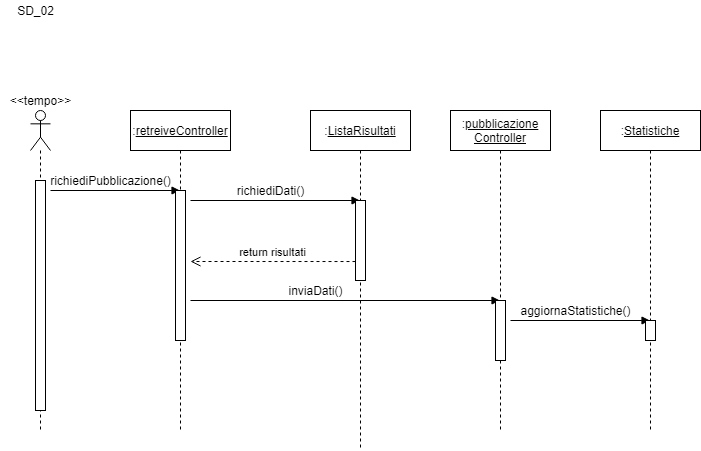

The diagram above was exported from draw.io. Its source (the exported page's mxGraphModel, read from the mxfile embedded in the PNG):
<mxGraphModel dx="868" dy="393" grid="1" gridSize="10" guides="1" tooltips="1" connect="1" arrows="1" fold="1" page="1" pageScale="1" pageWidth="827" pageHeight="1169" math="0" shadow="0">
  <root>
    <mxCell id="jV-pRGW0JtORqX5Mp9BG-0" />
    <mxCell id="jV-pRGW0JtORqX5Mp9BG-1" parent="jV-pRGW0JtORqX5Mp9BG-0" />
    <mxCell id="jV-pRGW0JtORqX5Mp9BG-2" value="" style="shape=umlLifeline;participant=umlActor;perimeter=lifelinePerimeter;whiteSpace=wrap;html=1;container=1;collapsible=0;recursiveResize=0;verticalAlign=top;spacingTop=36;outlineConnect=0;" parent="jV-pRGW0JtORqX5Mp9BG-1" vertex="1">
      <mxGeometry x="50" y="120" width="20" height="320" as="geometry" />
    </mxCell>
    <mxCell id="jV-pRGW0JtORqX5Mp9BG-10" value="" style="html=1;points=[];perimeter=orthogonalPerimeter;" parent="jV-pRGW0JtORqX5Mp9BG-2" vertex="1">
      <mxGeometry x="5" y="70" width="10" height="230" as="geometry" />
    </mxCell>
    <mxCell id="GmvmuX7OurMHlqd6BMzU-0" value="" style="html=1;verticalAlign=bottom;endArrow=block;" parent="jV-pRGW0JtORqX5Mp9BG-2" target="jV-pRGW0JtORqX5Mp9BG-3" edge="1">
      <mxGeometry x="-0.0868" y="-20" width="80" relative="1" as="geometry">
        <mxPoint x="20" y="80" as="sourcePoint" />
        <mxPoint x="100" y="80" as="targetPoint" />
        <mxPoint as="offset" />
      </mxGeometry>
    </mxCell>
    <mxCell id="jV-pRGW0JtORqX5Mp9BG-3" value=":&lt;u&gt;retreiveController&lt;/u&gt;" style="shape=umlLifeline;perimeter=lifelinePerimeter;whiteSpace=wrap;html=1;container=1;collapsible=0;recursiveResize=0;outlineConnect=0;" parent="jV-pRGW0JtORqX5Mp9BG-1" vertex="1">
      <mxGeometry x="150" y="120" width="100" height="320" as="geometry" />
    </mxCell>
    <mxCell id="GmvmuX7OurMHlqd6BMzU-2" value="" style="html=1;points=[];perimeter=orthogonalPerimeter;" parent="jV-pRGW0JtORqX5Mp9BG-3" vertex="1">
      <mxGeometry x="45" y="80" width="10" height="150" as="geometry" />
    </mxCell>
    <mxCell id="GmvmuX7OurMHlqd6BMzU-3" value="" style="html=1;verticalAlign=bottom;endArrow=block;" parent="jV-pRGW0JtORqX5Mp9BG-3" target="jV-pRGW0JtORqX5Mp9BG-4" edge="1">
      <mxGeometry x="0.0619" y="-20" width="80" relative="1" as="geometry">
        <mxPoint x="60" y="90" as="sourcePoint" />
        <mxPoint x="140" y="90" as="targetPoint" />
        <mxPoint as="offset" />
      </mxGeometry>
    </mxCell>
    <mxCell id="GmvmuX7OurMHlqd6BMzU-6" value="" style="html=1;verticalAlign=bottom;endArrow=block;" parent="jV-pRGW0JtORqX5Mp9BG-3" target="jV-pRGW0JtORqX5Mp9BG-5" edge="1">
      <mxGeometry x="0.5509" y="-20" width="80" relative="1" as="geometry">
        <mxPoint x="60" y="190" as="sourcePoint" />
        <mxPoint x="140" y="190" as="targetPoint" />
        <mxPoint as="offset" />
      </mxGeometry>
    </mxCell>
    <mxCell id="jV-pRGW0JtORqX5Mp9BG-4" value=":&lt;u&gt;ListaRisultati&lt;/u&gt;" style="shape=umlLifeline;perimeter=lifelinePerimeter;whiteSpace=wrap;html=1;container=1;collapsible=0;recursiveResize=0;outlineConnect=0;" parent="jV-pRGW0JtORqX5Mp9BG-1" vertex="1">
      <mxGeometry x="330" y="120" width="100" height="340" as="geometry" />
    </mxCell>
    <mxCell id="GmvmuX7OurMHlqd6BMzU-4" value="" style="html=1;points=[];perimeter=orthogonalPerimeter;" parent="jV-pRGW0JtORqX5Mp9BG-4" vertex="1">
      <mxGeometry x="45" y="90" width="10" height="80" as="geometry" />
    </mxCell>
    <mxCell id="jV-pRGW0JtORqX5Mp9BG-5" value=":&lt;u&gt;pubblicazione&lt;br&gt;Controller&lt;/u&gt;" style="shape=umlLifeline;perimeter=lifelinePerimeter;whiteSpace=wrap;html=1;container=1;collapsible=0;recursiveResize=0;outlineConnect=0;" parent="jV-pRGW0JtORqX5Mp9BG-1" vertex="1">
      <mxGeometry x="470" y="120" width="100" height="320" as="geometry" />
    </mxCell>
    <mxCell id="GmvmuX7OurMHlqd6BMzU-7" value="" style="html=1;points=[];perimeter=orthogonalPerimeter;" parent="jV-pRGW0JtORqX5Mp9BG-5" vertex="1">
      <mxGeometry x="45" y="190" width="10" height="60" as="geometry" />
    </mxCell>
    <mxCell id="GmvmuX7OurMHlqd6BMzU-8" value="" style="html=1;verticalAlign=bottom;endArrow=block;" parent="jV-pRGW0JtORqX5Mp9BG-5" target="jV-pRGW0JtORqX5Mp9BG-6" edge="1">
      <mxGeometry x="0.0036" y="-20" width="80" relative="1" as="geometry">
        <mxPoint x="60" y="210" as="sourcePoint" />
        <mxPoint x="140" y="210" as="targetPoint" />
        <mxPoint as="offset" />
      </mxGeometry>
    </mxCell>
    <mxCell id="jV-pRGW0JtORqX5Mp9BG-6" value=":&lt;u&gt;Statistiche&lt;/u&gt;" style="shape=umlLifeline;perimeter=lifelinePerimeter;whiteSpace=wrap;html=1;container=1;collapsible=0;recursiveResize=0;outlineConnect=0;" parent="jV-pRGW0JtORqX5Mp9BG-1" vertex="1">
      <mxGeometry x="620" y="120" width="100" height="320" as="geometry" />
    </mxCell>
    <mxCell id="GmvmuX7OurMHlqd6BMzU-9" value="" style="html=1;points=[];perimeter=orthogonalPerimeter;" parent="jV-pRGW0JtORqX5Mp9BG-6" vertex="1">
      <mxGeometry x="45" y="210" width="10" height="20" as="geometry" />
    </mxCell>
    <mxCell id="jV-pRGW0JtORqX5Mp9BG-8" value="&amp;lt;&amp;lt;tempo&amp;gt;&amp;gt;" style="text;html=1;align=center;verticalAlign=middle;resizable=0;points=[];autosize=1;" parent="jV-pRGW0JtORqX5Mp9BG-1" vertex="1">
      <mxGeometry x="20" y="100" width="80" height="20" as="geometry" />
    </mxCell>
    <mxCell id="GmvmuX7OurMHlqd6BMzU-1" value="richiediPubblicazione()" style="text;html=1;align=center;verticalAlign=middle;resizable=0;points=[];autosize=1;" parent="jV-pRGW0JtORqX5Mp9BG-1" vertex="1">
      <mxGeometry x="60" y="180" width="140" height="20" as="geometry" />
    </mxCell>
    <mxCell id="GmvmuX7OurMHlqd6BMzU-5" value="return risultati" style="html=1;verticalAlign=bottom;endArrow=open;dashed=1;endSize=8;exitX=0;exitY=0.763;exitDx=0;exitDy=0;exitPerimeter=0;" parent="jV-pRGW0JtORqX5Mp9BG-1" source="GmvmuX7OurMHlqd6BMzU-4" edge="1">
      <mxGeometry relative="1" as="geometry">
        <mxPoint x="480" y="270" as="sourcePoint" />
        <mxPoint x="210" y="271" as="targetPoint" />
      </mxGeometry>
    </mxCell>
    <mxCell id="GmvmuX7OurMHlqd6BMzU-10" value="aggiornaStatistiche()" style="text;html=1;align=center;verticalAlign=middle;resizable=0;points=[];autosize=1;" parent="jV-pRGW0JtORqX5Mp9BG-1" vertex="1">
      <mxGeometry x="530" y="310" width="130" height="20" as="geometry" />
    </mxCell>
    <mxCell id="GmvmuX7OurMHlqd6BMzU-13" value="richiediDati()" style="text;html=1;align=center;verticalAlign=middle;resizable=0;points=[];autosize=1;" parent="jV-pRGW0JtORqX5Mp9BG-1" vertex="1">
      <mxGeometry x="250" y="190" width="80" height="20" as="geometry" />
    </mxCell>
    <mxCell id="GmvmuX7OurMHlqd6BMzU-14" value="inviaDati()" style="text;html=1;align=center;verticalAlign=middle;resizable=0;points=[];autosize=1;" parent="jV-pRGW0JtORqX5Mp9BG-1" vertex="1">
      <mxGeometry x="300" y="290" width="70" height="20" as="geometry" />
    </mxCell>
    <mxCell id="LmV5SaA-uiHWt6XerlW7-0" value="SD_02" style="text;html=1;align=center;verticalAlign=middle;resizable=0;points=[];autosize=1;" parent="jV-pRGW0JtORqX5Mp9BG-1" vertex="1">
      <mxGeometry x="30" y="10" width="50" height="20" as="geometry" />
    </mxCell>
  </root>
</mxGraphModel>